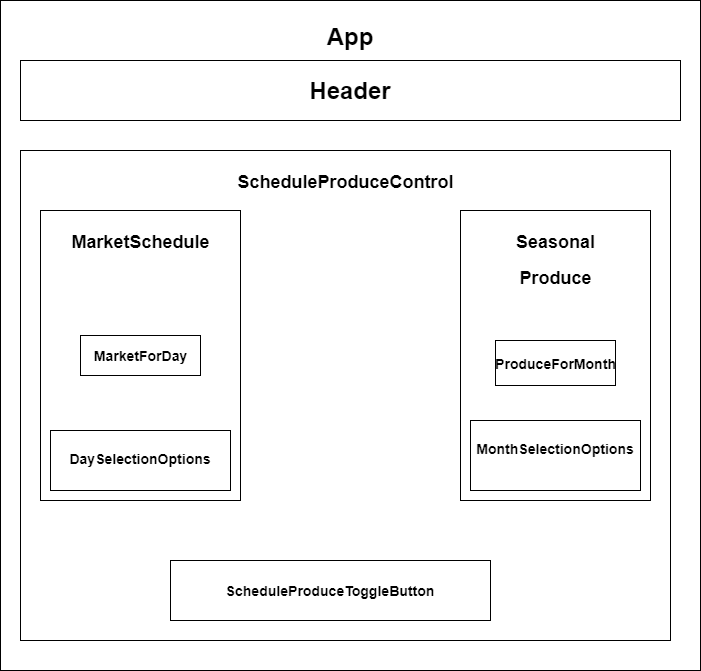

The diagram above was exported from draw.io. Its source (the exported page's mxGraphModel, read from the mxfile embedded in the PNG):
<mxGraphModel dx="1422" dy="794" grid="1" gridSize="10" guides="1" tooltips="1" connect="1" arrows="1" fold="1" page="1" pageScale="1" pageWidth="850" pageHeight="1100" math="0" shadow="0">
  <root>
    <mxCell id="0" />
    <mxCell id="1" parent="0" />
    <mxCell id="Lb17i6gx6EdupZnSsynX-11" value="&lt;h1&gt;App&lt;/h1&gt;" style="rounded=0;whiteSpace=wrap;html=1;align=center;verticalAlign=top;" vertex="1" parent="1">
      <mxGeometry x="90" y="20" width="700" height="670" as="geometry" />
    </mxCell>
    <mxCell id="Lb17i6gx6EdupZnSsynX-12" value="&lt;h1&gt;Header&lt;/h1&gt;" style="rounded=0;whiteSpace=wrap;html=1;align=center;verticalAlign=middle;" vertex="1" parent="1">
      <mxGeometry x="110" y="80" width="660" height="60" as="geometry" />
    </mxCell>
    <mxCell id="Lb17i6gx6EdupZnSsynX-28" value="&lt;h2&gt;ScheduleProduceControl&lt;/h2&gt;" style="verticalLabelPosition=middle;verticalAlign=top;html=1;shape=mxgraph.basic.rect;fillColor2=none;strokeWidth=1;size=20;indent=5;labelPosition=center;align=center;" vertex="1" parent="1">
      <mxGeometry x="110" y="170" width="650" height="490" as="geometry" />
    </mxCell>
    <mxCell id="Lb17i6gx6EdupZnSsynX-19" value="&lt;h2&gt;MarketSchedule&lt;/h2&gt;" style="verticalLabelPosition=middle;verticalAlign=top;html=1;shape=mxgraph.basic.rect;fillColor2=none;strokeWidth=1;size=20;indent=5;labelPosition=center;align=center;" vertex="1" parent="1">
      <mxGeometry x="130" y="230" width="200" height="290" as="geometry" />
    </mxCell>
    <mxCell id="Lb17i6gx6EdupZnSsynX-13" value="&lt;h3&gt;DaySelectionOptions&lt;/h3&gt;" style="rounded=0;whiteSpace=wrap;html=1;align=center;verticalAlign=top;" vertex="1" parent="1">
      <mxGeometry x="140" y="450" width="180" height="60" as="geometry" />
    </mxCell>
    <mxCell id="Lb17i6gx6EdupZnSsynX-20" value="&lt;h2&gt;Seasonal&lt;/h2&gt;&lt;h2&gt;Produce&lt;/h2&gt;" style="verticalLabelPosition=middle;verticalAlign=top;html=1;shape=mxgraph.basic.rect;fillColor2=none;strokeWidth=1;size=20;indent=5;labelPosition=center;align=center;" vertex="1" parent="1">
      <mxGeometry x="550" y="230" width="190" height="290" as="geometry" />
    </mxCell>
    <mxCell id="Lb17i6gx6EdupZnSsynX-21" value="&lt;h3&gt;MarketForDay&lt;/h3&gt;" style="verticalLabelPosition=middle;verticalAlign=middle;html=1;shape=mxgraph.basic.rect;fillColor2=none;strokeWidth=1;size=20;indent=5;labelPosition=center;align=center;" vertex="1" parent="1">
      <mxGeometry x="170" y="355" width="120" height="40" as="geometry" />
    </mxCell>
    <mxCell id="Lb17i6gx6EdupZnSsynX-22" value="&lt;h3&gt;ProduceForMonth&lt;/h3&gt;" style="verticalLabelPosition=middle;verticalAlign=middle;html=1;shape=mxgraph.basic.rect;fillColor2=none;strokeWidth=1;size=20;indent=5;labelPosition=center;align=center;" vertex="1" parent="1">
      <mxGeometry x="585" y="360" width="120" height="45" as="geometry" />
    </mxCell>
    <mxCell id="Lb17i6gx6EdupZnSsynX-23" value="&lt;h3&gt;MonthSelectionOptions&lt;/h3&gt;" style="rounded=0;whiteSpace=wrap;html=1;align=center;verticalAlign=top;" vertex="1" parent="1">
      <mxGeometry x="560" y="440" width="170" height="70" as="geometry" />
    </mxCell>
    <mxCell id="Lb17i6gx6EdupZnSsynX-27" value="&lt;h3&gt;ScheduleProduceToggleButton&lt;/h3&gt;" style="rounded=0;whiteSpace=wrap;html=1;align=center;verticalAlign=middle;" vertex="1" parent="1">
      <mxGeometry x="260" y="580" width="320" height="60" as="geometry" />
    </mxCell>
  </root>
</mxGraphModel>